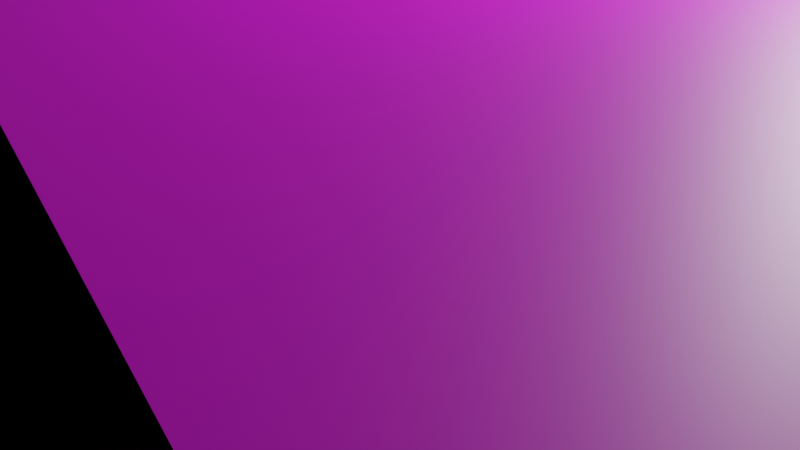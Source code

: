 # Source: Map_Design.blend  (saved by Blender 2.82.7; exported with 4.5.12 LTS)
import bpy
from mathutils import Matrix  # noqa: F401  (used for matrix-valued properties, if any)

bpy.ops.wm.read_factory_settings(use_empty=True)
scene = bpy.context.scene
scene.name = 'Scene'

# ---- collections
col_collection = bpy.data.collections.new('Collection'); scene.collection.children.link(col_collection)

# ---- images (referenced by path relative to the original .blend; pixels are not part of the script)
import os
ASSET_DIR = os.environ.get("B2B_ASSET_DIR", "")  # directory of the original .blend (textures are referenced by path, not embedded)
HERE = os.path.dirname(os.path.abspath(__file__))  # packed textures are extracted next to this script under _unpacked/

def load_image(name, relpath, width, height, colorspace="sRGB"):
    """Load a texture the original file referenced (path relative to the .blend, or extracted next to this script)."""
    p = next((c for c in (os.path.join(HERE, relpath), os.path.join(ASSET_DIR, relpath)) if relpath and os.path.exists(c)), "")
    if p:
        img = bpy.data.images.load(p, check_existing=True)
        img.name = name
    else:  # same state as the original file: an image datablock whose file is absent (Cycles renders it pink)
        img = bpy.data.images.new(name, width, height)
        img.source = "FILE"
        img.filepath = "//" + (relpath or name)
    img.colorspace_settings.name = colorspace
    return img
img_verticalsplittingb_n_jpg = load_image('VerticalSplittingB_N.jpg', 'VerticalSplittingB_N.jpg', 1024, 1024, 'sRGB')
img_verticalsplittingb_s_jpg = load_image('VerticalSplittingB_S.jpg', 'VerticalSplittingB_S.jpg', 1024, 1024, 'sRGB')
img_evergreenbush_s_jpg = load_image('EvergreenBush_S.jpg', 'EvergreenBush_S.jpg', 1024, 1024, 'sRGB')
img_evergreenbush_n_jpg = load_image('EvergreenBush_N.jpg', 'EvergreenBush_N.jpg', 1024, 1024, 'sRGB')
img_500_f_95587756_6irvdhpms3phbmkoe5kyzazf5czaw8mt_jpg_001 = load_image('500_F_95587756_6iRVDHPMs3PHbmkoE5KYzAzf5CZAw8Mt.jpg.001', '500_F_95587756_6iRVDHPMs3PHbmkoE5KYzAzf5CZAw8Mt.jpg', 1024, 1024, 'sRGB')
img_bark_n_jpg = load_image('Bark_N.jpg', 'Bark_N.jpg', 1024, 1024, 'sRGB')
img_bark_s_jpg = load_image('Bark_S.jpg', 'Bark_S.jpg', 1024, 1024, 'sRGB')

# ---- materials (node trees are filled in below, after node groups)
mat_material_002 = bpy.data.materials.new('Material.002')
mat_material_002.use_transparent_shadow = False
mat_material_001 = bpy.data.materials.new('Material.001')
mat_material_001.use_transparent_shadow = False
mat_walls = bpy.data.materials.new('Walls')
mat_walls.use_transparent_shadow = False
mat_material_004 = bpy.data.materials.new('Material.004')
mat_material_004.use_transparent_shadow = False
mat_material_003 = bpy.data.materials.new('Material.003')
mat_material_003.use_transparent_shadow = False

# ---- material node trees
mat_material_002.use_nodes = True; mat_material_002.node_tree.nodes.clear()
_N = mat_material_002.node_tree.nodes; _L = mat_material_002.node_tree.links
n0 = _N.new('ShaderNodeOutputMaterial'); n0.name = 'Material Output'; n0.location = (300, 300)
n1 = _N.new('ShaderNodeBsdfPrincipled'); n1.name = 'Principled BSDF'; n1.location = (10, 300)
n1.distribution = 'GGX'
n1.subsurface_method = 'BURLEY'
n1.inputs[2].default_value = 1.0
n1.inputs[3].default_value = 1.45
n1.inputs[13].default_value = 0.0
n1.inputs[27].default_value = (0.0, 0.0, 0.0, 1.0)
n1.inputs[28].default_value = 1.0
n2 = _N.new('ShaderNodeTexImage'); n2.name = 'Image Texture.001'; n2.location = (-320, -97)
n2.image = img_verticalsplittingb_n_jpg
n3 = _N.new('ShaderNodeTexImage'); n3.name = 'Image Texture'; n3.location = (-324, 195)
n3.image = img_verticalsplittingb_s_jpg
_L.new(n1.outputs[0], n0.inputs[0])
_L.new(n3.outputs[0], n1.inputs[0])
_L.new(n2.outputs[0], n1.inputs[5])
n0.is_active_output = True
mat_material_001.use_nodes = True; mat_material_001.node_tree.nodes.clear()
_N = mat_material_001.node_tree.nodes; _L = mat_material_001.node_tree.links
n0 = _N.new('ShaderNodeOutputMaterial'); n0.name = 'Material Output'; n0.location = (300, 300)
n1 = _N.new('ShaderNodeBsdfPrincipled'); n1.name = 'Principled BSDF'; n1.location = (10, 300)
n1.distribution = 'GGX'
n1.subsurface_method = 'BURLEY'
n1.inputs[3].default_value = 1.45
n1.inputs[27].default_value = (0.0, 0.0, 0.0, 1.0)
n1.inputs[28].default_value = 1.0
n2 = _N.new('ShaderNodeTexImage'); n2.name = 'Image Texture'; n2.location = (-330, 214)
n2.image = img_evergreenbush_s_jpg
n3 = _N.new('ShaderNodeTexImage'); n3.name = 'Image Texture.001'; n3.location = (-337, -141)
n3.image = img_evergreenbush_n_jpg
_L.new(n1.outputs[0], n0.inputs[0])
_L.new(n2.outputs[0], n1.inputs[0])
_L.new(n3.outputs[0], n1.inputs[5])
n0.is_active_output = True
mat_walls.use_nodes = True; mat_walls.node_tree.nodes.clear()
_N = mat_walls.node_tree.nodes; _L = mat_walls.node_tree.links
n0 = _N.new('ShaderNodeOutputMaterial'); n0.name = 'Material Output'; n0.location = (300, 300)
n1 = _N.new('ShaderNodeBsdfPrincipled'); n1.name = 'Principled BSDF'; n1.location = (10, 300)
n1.distribution = 'GGX'
n1.subsurface_method = 'BURLEY'
n1.inputs[3].default_value = 1.45
n1.inputs[27].default_value = (0.0, 0.0, 0.0, 1.0)
n1.inputs[28].default_value = 1.0
n2 = _N.new('ShaderNodeTexImage'); n2.name = 'Image Texture'; n2.location = (-312, 112)
n2.image = img_500_f_95587756_6irvdhpms3phbmkoe5kyzazf5czaw8mt_jpg_001
_L.new(n1.outputs[0], n0.inputs[0])
_L.new(n2.outputs[0], n1.inputs[0])
n0.is_active_output = True
mat_material_004.use_nodes = True; mat_material_004.node_tree.nodes.clear()
_N = mat_material_004.node_tree.nodes; _L = mat_material_004.node_tree.links
n0 = _N.new('ShaderNodeTexImage'); n0.name = 'Image Texture.001'; n0.location = (-315, -165)
n0.image = img_bark_n_jpg
n1 = _N.new('ShaderNodeTexImage'); n1.name = 'Image Texture'; n1.location = (-332, 173)
n1.image = img_bark_s_jpg
n2 = _N.new('ShaderNodeOutputMaterial'); n2.name = 'Material Output'; n2.location = (651, 300)
n3 = _N.new('ShaderNodeBsdfPrincipled'); n3.name = 'Principled BSDF'; n3.location = (10, 300)
n3.distribution = 'GGX'
n3.subsurface_method = 'BURLEY'
n3.inputs[2].default_value = 1.0
n3.inputs[3].default_value = 1.45
n3.inputs[13].default_value = 0.0
n3.inputs[27].default_value = (0.0, 0.0, 0.0, 1.0)
n3.inputs[28].default_value = 1.0
_L.new(n0.outputs[0], n3.inputs[5])
_L.new(n1.outputs[0], n3.inputs[0])
_L.new(n3.outputs[0], n2.inputs[0])
n2.is_active_output = True
mat_material_003.use_nodes = True; mat_material_003.node_tree.nodes.clear()
_N = mat_material_003.node_tree.nodes; _L = mat_material_003.node_tree.links
n0 = _N.new('ShaderNodeOutputMaterial'); n0.name = 'Material Output'; n0.location = (300, 300)
n1 = _N.new('ShaderNodeBsdfPrincipled'); n1.name = 'Principled BSDF'; n1.location = (10, 300)
n1.distribution = 'GGX'
n1.subsurface_method = 'BURLEY'
n1.inputs[3].default_value = 1.45
n1.inputs[27].default_value = (0.0, 0.0, 0.0, 1.0)
n1.inputs[28].default_value = 1.0
n2 = _N.new('ShaderNodeTexImage'); n2.name = 'Image Texture'; n2.location = (-364, 197)
n2.image = img_evergreenbush_s_jpg
_L.new(n1.outputs[0], n0.inputs[0])
_L.new(n2.outputs[0], n1.inputs[0])
n0.is_active_output = True

# ---- world
world_world = bpy.data.worlds.new('World'); scene.world = world_world
world_world.use_nodes = True; world_world.node_tree.nodes.clear()
_N = world_world.node_tree.nodes; _L = world_world.node_tree.links
n0 = _N.new('ShaderNodeOutputWorld'); n0.name = 'World Output'; n0.location = (300, 300)
n1 = _N.new('ShaderNodeBackground'); n1.name = 'Background'; n1.location = (10, 300)
n1.inputs[0].default_value = (0.05088, 0.05088, 0.05088, 1.0)
_L.new(n1.outputs[0], n0.inputs[0])
n0.is_active_output = True
world_world.color = (0.05088, 0.05088, 0.05088)
world_world.use_sun_shadow = False
world_world.sun_shadow_jitter_overblur = 0.0

# ---- cameras
cam_camera = bpy.data.cameras.new('Camera')
cam_camera.clip_end = 100.0
cam_camera.ortho_scale = 7.314

# ---- lights
light_light = bpy.data.lights.new('Light', 'POINT')
light_light.transmission_factor = 0.0
light_light.energy = 1000.0
light_light.shadow_soft_size = 0.1
light_light.shadow_maximum_resolution = 0.006
light_light.use_absolute_resolution = True

# ---- meshes
me_cube_001 = bpy.data.meshes.new('Cube.001')
me_cube_001.from_pydata([(-17.23, 5.504, -3.487), (11.47, -2.977, -3.487), (-20.09, 1.259, -3.487), (12.43, -5.863, -3.487), (-12.32, -8.089, -3.487), (6.615, -6.26, -3.487), (-2.518, -3.64, -3.487), (8.198, -7.716, -3.487), (-2.91, 5.606, -3.487), (6.601, 10.84, -3.559), (12.94, 0.4922, -3.487), (6.601, 10.84, 3.43), (-2.91, 5.606, 3.502), (-20.09, 1.259, 3.502), (-12.32, -8.089, 3.502), (-17.23, 5.504, 3.502), (11.47, -2.977, 3.502), (12.94, 0.4922, 3.502), (-2.518, -3.64, 3.502), (12.43, -5.863, 3.502), (8.198, -7.716, 3.502), (6.615, -6.26, 3.502), (-7.418, -5.864, -3.487), (-7.418, -5.864, 3.502), (0.6189, 7.524, -3.487), (0.6189, 7.524, 3.502), (3.61, 9.183, -3.523), (3.61, 9.183, 3.466), (6.601, 10.84, 3.43), (-2.91, 5.606, 3.502), (-20.09, 1.259, 3.502), (-12.32, -8.089, 3.502), (-17.23, 5.504, 3.502), (11.47, -2.977, 3.502), (12.94, 0.4922, 3.502), (-2.518, -3.64, 3.502), (12.43, -5.863, 3.502), (8.198, -7.716, 3.502), (6.615, -6.26, 3.502), (-7.418, -5.864, 3.502), (0.6189, 7.524, 3.502), (3.61, 9.183, 3.466)], [], [(10, 17, 11, 9), (10, 1, 16, 17), (3, 19, 16, 1), (7, 20, 19, 3), (5, 21, 20, 7), (5, 6, 18, 21), (22, 4, 14, 23), (4, 2, 13, 14), (0, 15, 13, 2), (0, 8, 12, 15), (26, 9, 11, 27), (6, 22, 23, 18), (8, 24, 25, 12), (24, 26, 27, 25), (26, 24, 9), (33, 36, 37, 38), (28, 34, 33, 41), (40, 41, 33, 38), (40, 38, 35, 29), (29, 35, 39, 32), (31, 30, 32, 39)])
me_cube_001.polygons.foreach_set('use_smooth', [True] * 21)
me_cube_001.polygons.foreach_set('material_index', [0, 0, 0, 0, 0, 0, 0, 0, 0, 0, 0, 0, 0, 0, 0, 4, 4, 4, 4, 4, 4])
_uv = me_cube_001.uv_layers.new(name='UVMap')
_uv.uv.foreach_set('vector', [7.081, -0.008762, 7.064, 0.983, -0.01389, 0.9987, 0.003089, 0.006863, 7.969e-05, 7.947e-05, 2.115, 0.005288, 2.115, 1.007, 7.933e-05, 1.001, 8.844e-05, 0.9985, 8.883e-05, 8.844e-05, 1.94, -0.007724, 1.94, 0.9907, 1.006, -0.002551, 1.006, 0.996, -2.958, 0.9947, -2.958, -0.003853, 0.01459, 1.003, 0.01459, 0.001949, 0.9965, -0.0006553, 0.9965, 1.001, 5.008, 1.027, -0.01153, 0.9958, 0.003753, -0.009, 5.023, 0.02225, -0.02255, 0.005149, 3.101, 0.01296, 3.093, 1.013, -0.03019, 1.005, -1.91, 4.426e-05, 4.056, 0.007857, 4.056, 1.011, -1.91, 1.003, 0.008565, 1.001, -0.001062, -0.006133, 3.156, -0.007384, 3.166, 0.9995, 0.005203, -0.001661, 7.06, 0.01474, 7.05, 1.008, -0.004424, 0.992, -0.003441, 0.9971, -1.927, 1.019, -1.936, 0.02028, -0.0121, -0.001199, 3.139, 0.997, 0.0003755, 0.9996, 0.008016, -5.929e-05, 3.147, -0.002663, 4.013, 0.9952, 1.837, 0.9965, 1.828, -0.001848, 4.005, -0.003155, 1.837, 0.9965, -0.003441, 0.9971, -0.0121, -0.001199, 1.828, -0.001848, -0.003441, 0.9971, 1.837, 0.9965, -1.927, 1.019, -0.882, -0.7083, -0.9133, -1.388, -0.4609, -1.586, -0.3386, -1.189, -0.71, 2.556, -1.101, -0.02122, -0.882, -0.7083, -0.3829, 2.34, -0.05576, 2.123, -0.3829, 2.34, -0.882, -0.7083, -0.3386, -1.189, -0.05576, 2.123, -0.3386, -1.189, 0.4926, -0.1675, 0.3293, 1.876, 0.3293, 1.876, 0.4926, -0.1675, 1.018, -0.4142, 1.724, 2.556, 1.543, -0.6609, 2.095, 1.767, 1.724, 2.556, 1.018, -0.4142])
me_cube_001.materials.append(mat_material_002)
me_cube_001.materials.append(mat_material_001)
me_cube_001.materials.append(mat_walls)
me_cube_001.materials.append(mat_material_004)
me_cube_001.materials.append(mat_material_003)
me_cube_001.use_mirror_vertex_groups = False
me_cube_001.update()
me_cube_003 = bpy.data.meshes.new('Cube.003')
me_cube_003.from_pydata([(-17.23, 5.504, -3.487), (11.47, -2.977, -3.487), (-20.09, 1.259, -3.487), (12.43, -5.863, -3.487), (-12.32, -8.089, -3.487), (6.615, -6.26, -3.487), (-2.518, -3.64, -3.487), (8.198, -7.716, -3.487), (-2.91, 5.606, -3.487), (6.601, 10.84, -3.559), (12.94, 0.4922, -3.487), (-7.418, -5.864, -3.487), (0.6189, 7.524, -3.487), (3.61, 9.183, -3.523)], [], [(0, 2, 4, 11), (11, 6, 8, 0), (6, 5, 12, 8), (1, 13, 12, 5), (13, 1, 10, 9), (7, 3, 1, 5)])
me_cube_003.polygons.foreach_set('use_smooth', [1, 1, 1, 0, 0, 1])
me_cube_003.polygons.foreach_set('material_index', [3, 3, 3, 3, 3, 3])
_uv = me_cube_003.uv_layers.new(name='UVMap')
_uv.uv.foreach_set('vector', [-8.352, -8.207, -10.85, -4.368, -6.679, 6.728, -3.033, 5.355, -3.033, 5.355, 0.6124, 3.981, 1.5, -5.624, -8.352, -8.207, 0.6124, 3.981, 6.56, 8.397, 4.164, -6.939, 1.5, -5.624, 10.3, 5.923, 6.427, -8.088, 4.164, -6.939, 6.56, 8.397, 6.427, -8.088, 10.3, 5.923, 11.75, 2.624, 8.69, -9.237, 7.465, 10.2, 10.61, 9.08, 10.3, 5.923, 6.56, 8.397])
me_cube_003.materials.append(mat_material_002)
me_cube_003.materials.append(mat_material_001)
me_cube_003.materials.append(mat_walls)
me_cube_003.materials.append(mat_material_004)
me_cube_003.materials.append(mat_material_003)
me_cube_003.use_mirror_vertex_groups = False
me_cube_003.update()

# ---- objects
ob_light = bpy.data.objects.new('Light', light_light)
ob_camera = bpy.data.objects.new('Camera', cam_camera)
ob_walls = bpy.data.objects.new('Walls', me_cube_001)
ob_walls_001 = bpy.data.objects.new('Walls.001', me_cube_003)

# ---- transforms, parenting, visibility, modifiers, constraints
ob_light.location = (4.076, 1.005, 5.904)
ob_light.rotation_euler = (0.6503, 0.05522, 1.866)
ob_light.lock_rotations_4d = False
ob_light.empty_display_type = 'ARROWS'
ob_light.color = (0.0, 0.0, 0.0, 0.0)
ob_light.lineart.crease_threshold = 0.0
ob_camera.location = (7.359, -6.926, 4.958)
ob_camera.rotation_euler = (1.109, 0.0, 0.8149)
ob_camera.lock_rotations_4d = False
ob_camera.empty_display_type = 'ARROWS'
ob_camera.color = (0.0, 0.0, 0.0, 0.0)
ob_camera.display_type = 'WIRE'
ob_camera.lineart.crease_threshold = 0.0
ob_walls.location = (-2.384e-07, 0.0, 0.0)
ob_walls.scale = (1.0, 1.0, 1.002)
ob_walls.lock_rotations_4d = False
ob_walls.empty_display_type = 'ARROWS'
ob_walls.lineart.crease_threshold = 0.0
ob_walls_001.location = (-2.384e-07, 0.0, 0.0)
ob_walls_001.scale = (1.0, 1.0, 1.002)
ob_walls_001.lock_rotations_4d = False
ob_walls_001.empty_display_type = 'ARROWS'
ob_walls_001.lineart.crease_threshold = 0.0

# ---- collection membership
col_collection.objects.link(ob_light)
col_collection.objects.link(ob_camera)
col_collection.objects.link(ob_walls)
col_collection.objects.link(ob_walls_001)

# ---- scene / render settings (as saved in the file)
scene.camera = ob_camera
scene.frame_start = 1; scene.frame_end = 250; scene.frame_set(1)
scene.render.engine = 'BLENDER_EEVEE_NEXT'
scene.cycles.use_denoising = False
scene.cycles.samples = 128
scene.cycles.sampling_pattern = 'TABULATED_SOBOL'
scene.cycles.use_adaptive_sampling = False
scene.cycles.use_light_tree = False
scene.view_settings.view_transform = 'Filmic'
bpy.context.view_layer.update()
